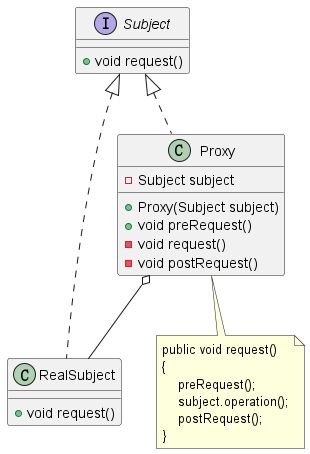

The diagram above was rendered by PlantUML. Its source (embedded in the PNG):
@startuml

Proxy o-- RealSubject

interface Subject {
  +void request()
}

class RealSubject implements Subject {
  +void request()
}

class Proxy implements Subject {
  -Subject subject

  +Proxy(Subject subject)
  +void preRequest()
  -void request()
  -void postRequest()
}

note as N
    public void request()
    {
        preRequest();
        subject.operation();
        postRequest();
    }
end note

Proxy .. N

@enduml